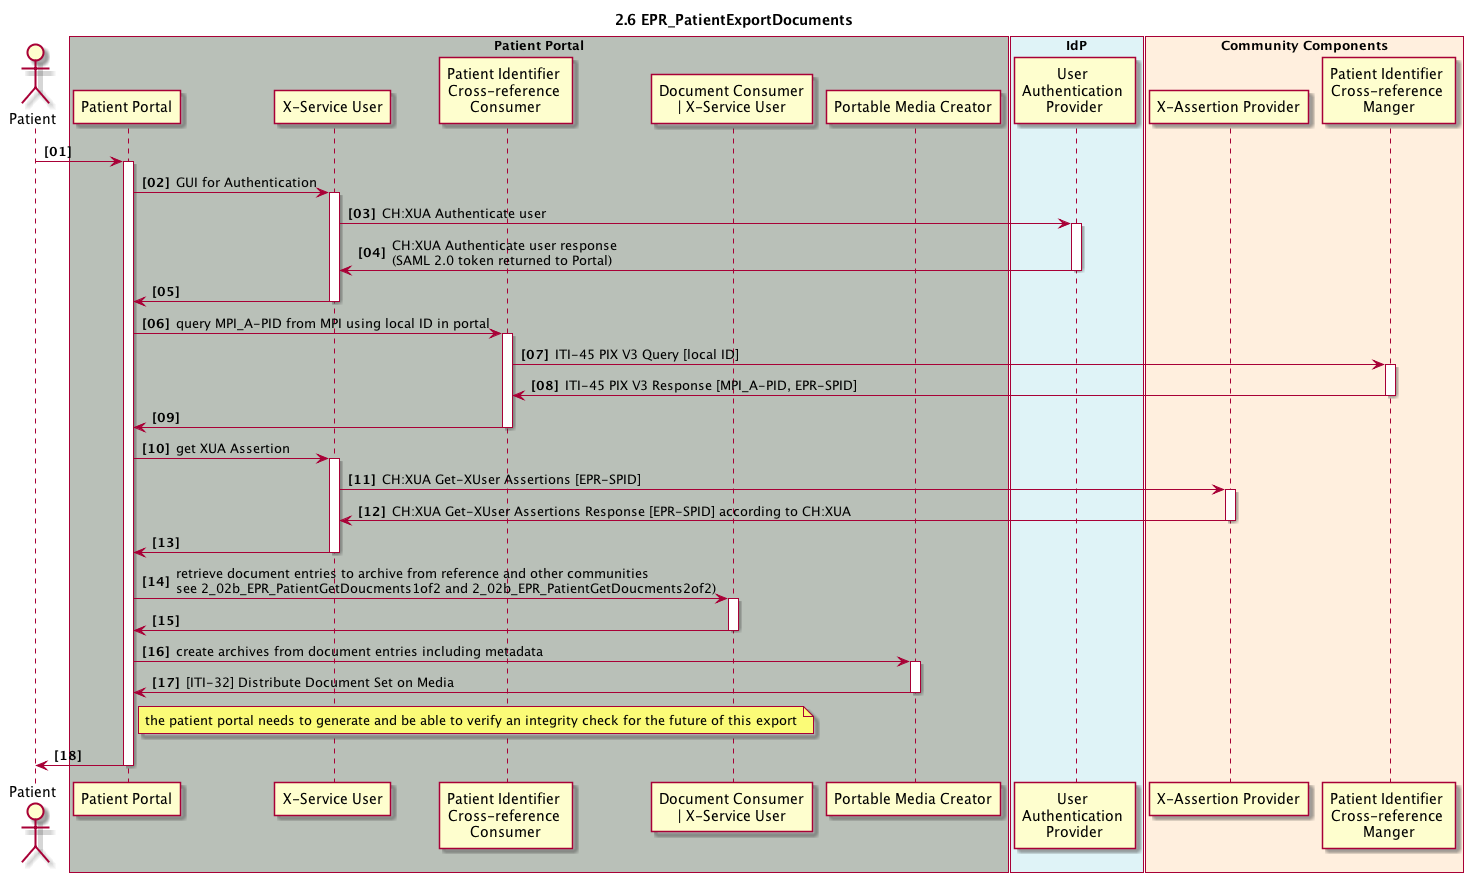

The diagram above was rendered by PlantUML. Its source (embedded in the PNG):
@startuml
skinparam Padding 1
autonumber 1 1 "<b>[00]"
title 2.6 EPR_PatientExportDocuments

actor patient as "Patient"

box "Patient Portal" #B9C0B8
	participant pp_gui as "Patient Portal"
	participant pp_x_service_user as "X-Service User"
	participant pp_pix_x_ref_consumer as "Patient Identifier \nCross-reference \nConsumer"
    participant pp_doc_consumer as "Document Consumer\n| X-Service User"
    participant pp_pmc as "Portable Media Creator"
end box

box "IdP" #DFF3F7
	participant idp_user_authentication_provider as "User \nAuthentication \nProvider"
end box

box "Community Components" #FFEFDE
	participant cc_x_assertion_provider as "X-Assertion Provider" 
	participant cc_mpi_x_ref_manager as "Patient Identifier \nCross-reference \nManger"
end box

patient -> pp_gui
activate pp_gui

pp_gui -> pp_x_service_user : GUI for Authentication
activate pp_x_service_user
pp_x_service_user -> idp_user_authentication_provider : CH:XUA Authenticate user
activate idp_user_authentication_provider
pp_x_service_user <- idp_user_authentication_provider : CH:XUA Authenticate user response \n(SAML 2.0 token returned to Portal)
deactivate idp_user_authentication_provider
pp_gui <- pp_x_service_user
deactivate pp_x_service_user

pp_gui -> pp_pix_x_ref_consumer: query MPI_A-PID from MPI using local ID in portal
activate pp_pix_x_ref_consumer
pp_pix_x_ref_consumer -> cc_mpi_x_ref_manager: ITI-45 PIX V3 Query [local ID]
activate cc_mpi_x_ref_manager
pp_pix_x_ref_consumer <- cc_mpi_x_ref_manager: ITI-45 PIX V3 Response [MPI_A-PID, EPR-SPID]
deactivate cc_mpi_x_ref_manager
pp_gui <- pp_pix_x_ref_consumer
deactivate pp_pix_x_ref_consumer

pp_gui -> pp_x_service_user : get XUA Assertion
activate pp_x_service_user
pp_x_service_user -> cc_x_assertion_provider: CH:XUA Get-XUser Assertions [EPR-SPID]
activate cc_x_assertion_provider
pp_x_service_user <- cc_x_assertion_provider: CH:XUA Get-XUser Assertions Response [EPR-SPID] according to CH:XUA
deactivate cc_x_assertion_provider
pp_gui <- pp_x_service_user
deactivate pp_x_service_user

pp_gui -> pp_doc_consumer: retrieve document entries to archive from reference and other communities\nsee 2_02b_EPR_PatientGetDoucments1of2 and 2_02b_EPR_PatientGetDoucments2of2)
activate pp_doc_consumer
pp_gui <- pp_doc_consumer
deactivate pp_doc_consumer

pp_gui -> pp_pmc: create archives from document entries including metadata
activate pp_pmc
pp_gui <- pp_pmc: [ITI-32] Distribute Document Set on Media
deactivate pp_pmc

note right pp_gui: the patient portal needs to generate and be able to verify an integrity check for the future of this export
patient <- pp_gui
deactivate pp_gui

@enduml